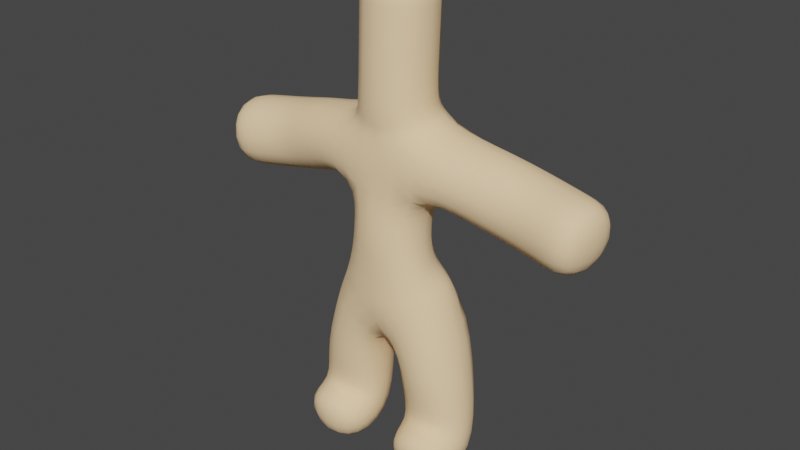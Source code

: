 # Source: elektryk_default.blend  (saved by Blender 3.1.7; exported with 4.5.12 LTS)
import bpy
from mathutils import Matrix  # noqa: F401  (used for matrix-valued properties, if any)

bpy.ops.wm.read_factory_settings(use_empty=True)
scene = bpy.context.scene
scene.name = 'Scene'

# ---- collections
col_collection = bpy.data.collections.new('Collection'); scene.collection.children.link(col_collection)

# ---- materials (node trees are filled in below, after node groups)
mat_skora = bpy.data.materials.new('Skora')
mat_skora.alpha_threshold = 0.0
mat_skora.use_transparent_shadow = False
mat_skora.diffuse_color = (1.0, 0.7084, 0.4125, 1.0)
mat_skora.roughness = 0.7347
mat_skora.specular_intensity = 0.5034
mat_skora.line_color = (0.0, 0.0, 0.0, 1.0)

# ---- material node trees

# ---- world
world_world = bpy.data.worlds.new('World'); scene.world = world_world
world_world.use_nodes = True; world_world.node_tree.nodes.clear()
_N = world_world.node_tree.nodes; _L = world_world.node_tree.links
n0 = _N.new('ShaderNodeOutputWorld'); n0.name = 'World Output'; n0.location = (300, 300)
n1 = _N.new('ShaderNodeBackground'); n1.name = 'Background'; n1.location = (10, 300)
n1.inputs[0].default_value = (0.05088, 0.05088, 0.05088, 1.0)
_L.new(n1.outputs[0], n0.inputs[0])
n0.is_active_output = True
world_world.color = (0.05088, 0.05088, 0.05088)
world_world.use_sun_shadow = False
world_world.sun_shadow_jitter_overblur = 0.0

# ---- meshes
me_plane = bpy.data.meshes.new('Plane')
me_plane.from_pydata([(0.0, 0.0, 1.012), (-0.297, 1.47e-09, 1.001), (-0.3555, 1.22e-07, 0.1039), (-0.365, -0.3935, 0.07657), (0.01094, -1.521e-07, 2.144), (-0.361, -1.411e-07, 2.062), (-1.384, -1.124e-07, 1.849), (0.01094, -1.683e-07, 2.264), (0.0, -2.814e-07, 3.106), (0.0008642, -2.725e-07, 3.04), (0.01007, -0.03282, 2.331), (-0.3372, -0.02693, 0.5524), (-0.8723, 0.0742, 1.919), (0.005469, -0.09183, 1.321), (0.008204, -0.07052, 1.884)], [(0, 1), (11, 2), (2, 3), (13, 0), (5, 4), (12, 5), (4, 7), (9, 10), (9, 8), (10, 7), (1, 11), (6, 12), (14, 13), (4, 14)], [])
_uv = me_plane.uv_layers.new(name='UVMap')
_uv.uv.foreach_set('vector', [])
me_plane.materials.append(mat_skora)
me_plane.use_remesh_fix_poles = True
me_plane.use_remesh_preserve_attributes = False
me_plane.update()

# ---- objects
ob_plane = bpy.data.objects.new('Plane', me_plane)

# ---- transforms, parenting, visibility, modifiers, constraints
ob_plane.location = (0.0, 0.0, 0.0)
_m = ob_plane.modifiers.new('Mirror', 'MIRROR')
_m.merge_threshold = 0.1
_m = ob_plane.modifiers.new('Skin', 'SKIN')
_m.use_smooth_shade = True
_m = ob_plane.modifiers.new('Subdivision', 'SUBSURF')
_m.levels = 2

# ---- collection membership
col_collection.objects.link(ob_plane)

# ---- scene / render settings (as saved in the file)
scene.frame_start = 1; scene.frame_end = 250; scene.frame_set(1)
scene.render.engine = 'BLENDER_EEVEE_NEXT'
scene.cycles.sampling_pattern = 'TABULATED_SOBOL'
scene.cycles.use_light_tree = False
scene.view_settings.view_transform = 'Filmic'
bpy.context.view_layer.update()

# ---- added for rendering (the .blend has no active camera and no usable light): camera, sun
cam_auto = bpy.data.cameras.new('AutoCamera')
cam_auto.lens = 50.0
cam_auto.sensor_width = 36.0
cam_auto.clip_end = 1000.0
ob_auto_camera = bpy.data.objects.new('AutoCamera', cam_auto)
scene.collection.objects.link(ob_auto_camera)
ob_auto_camera.location = (3.93286, -4.73188, 4.70292)
ob_auto_camera.rotation_euler = (1.09748, -7.21219e-08, 0.694738)
scene.camera = ob_auto_camera
light_auto_sun = bpy.data.lights.new('AutoSun', 'SUN')
light_auto_sun.energy = 3.0
light_auto_sun.angle = 0.0523599
ob_auto_sun = bpy.data.objects.new('AutoSun', light_auto_sun)
scene.collection.objects.link(ob_auto_sun)
ob_auto_sun.rotation_euler = (0.872665, 0.174533, 0.523599)
bpy.context.view_layer.update()
